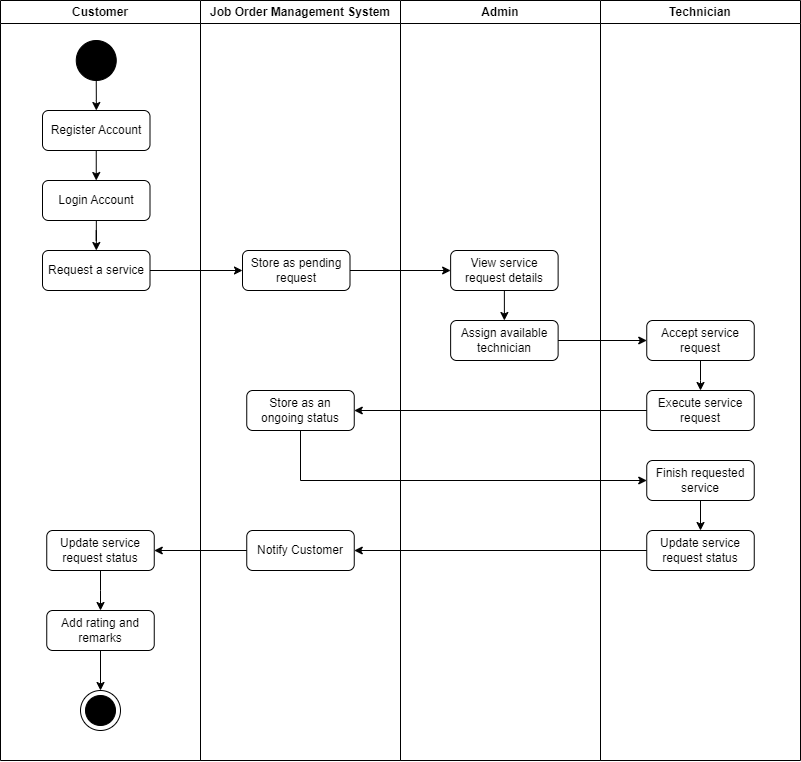

The diagram above was exported from draw.io. Its source (the exported page's mxGraphModel, read from the mxfile embedded in the PNG):
<mxGraphModel dx="1660" dy="955" grid="1" gridSize="10" guides="1" tooltips="1" connect="1" arrows="1" fold="1" page="1" pageScale="1" pageWidth="850" pageHeight="1100" math="0" shadow="0">
  <root>
    <mxCell id="0" />
    <mxCell id="1" parent="0" />
    <mxCell id="ji0hkzPkl_rjJQUL4DM0-1" value="Customer" style="swimlane;whiteSpace=wrap;html=1;" parent="1" vertex="1">
      <mxGeometry x="25" y="20" width="200" height="760" as="geometry" />
    </mxCell>
    <mxCell id="kau0x65i_jcCShB7w0TT-14" value="" style="edgeStyle=orthogonalEdgeStyle;rounded=0;orthogonalLoop=1;jettySize=auto;html=1;" parent="ji0hkzPkl_rjJQUL4DM0-1" source="ji0hkzPkl_rjJQUL4DM0-7" target="kau0x65i_jcCShB7w0TT-12" edge="1">
      <mxGeometry relative="1" as="geometry" />
    </mxCell>
    <mxCell id="ji0hkzPkl_rjJQUL4DM0-7" value="" style="ellipse;whiteSpace=wrap;html=1;aspect=fixed;fillColor=#000000;" parent="ji0hkzPkl_rjJQUL4DM0-1" vertex="1">
      <mxGeometry x="75.75" y="40" width="40" height="40" as="geometry" />
    </mxCell>
    <mxCell id="tetSOT-RzDGngeNiO9L--14" value="" style="edgeStyle=orthogonalEdgeStyle;rounded=0;orthogonalLoop=1;jettySize=auto;html=1;" parent="ji0hkzPkl_rjJQUL4DM0-1" source="J27A9HdwbX60lS-kgAqF-1" target="tetSOT-RzDGngeNiO9L--12" edge="1">
      <mxGeometry relative="1" as="geometry" />
    </mxCell>
    <mxCell id="J27A9HdwbX60lS-kgAqF-1" value="Login Account" style="rounded=1;whiteSpace=wrap;html=1;" parent="ji0hkzPkl_rjJQUL4DM0-1" vertex="1">
      <mxGeometry x="42" y="180" width="107.5" height="40" as="geometry" />
    </mxCell>
    <mxCell id="tetSOT-RzDGngeNiO9L--12" value="Request a service" style="rounded=1;whiteSpace=wrap;html=1;" parent="ji0hkzPkl_rjJQUL4DM0-1" vertex="1">
      <mxGeometry x="42" y="250" width="107.5" height="40" as="geometry" />
    </mxCell>
    <mxCell id="tetSOT-RzDGngeNiO9L--31" value="" style="ellipse;whiteSpace=wrap;html=1;aspect=fixed;fillColor=none;" parent="ji0hkzPkl_rjJQUL4DM0-1" vertex="1">
      <mxGeometry x="79.99999999999999" y="690" width="40" height="40" as="geometry" />
    </mxCell>
    <mxCell id="tetSOT-RzDGngeNiO9L--32" value="" style="ellipse;whiteSpace=wrap;html=1;aspect=fixed;fillColor=#000000;" parent="ji0hkzPkl_rjJQUL4DM0-1" vertex="1">
      <mxGeometry x="84.99999999999999" y="695" width="30" height="30" as="geometry" />
    </mxCell>
    <mxCell id="kau0x65i_jcCShB7w0TT-6" value="" style="edgeStyle=orthogonalEdgeStyle;rounded=0;orthogonalLoop=1;jettySize=auto;html=1;entryX=0.5;entryY=0;entryDx=0;entryDy=0;" parent="ji0hkzPkl_rjJQUL4DM0-1" source="kau0x65i_jcCShB7w0TT-4" target="kau0x65i_jcCShB7w0TT-7" edge="1">
      <mxGeometry relative="1" as="geometry" />
    </mxCell>
    <mxCell id="kau0x65i_jcCShB7w0TT-4" value="Update service request status" style="rounded=1;whiteSpace=wrap;html=1;" parent="ji0hkzPkl_rjJQUL4DM0-1" vertex="1">
      <mxGeometry x="46.24999999999999" y="530" width="107.5" height="40" as="geometry" />
    </mxCell>
    <mxCell id="kau0x65i_jcCShB7w0TT-8" style="edgeStyle=orthogonalEdgeStyle;rounded=0;orthogonalLoop=1;jettySize=auto;html=1;exitX=0.5;exitY=1;exitDx=0;exitDy=0;entryX=0.5;entryY=0;entryDx=0;entryDy=0;" parent="ji0hkzPkl_rjJQUL4DM0-1" source="kau0x65i_jcCShB7w0TT-7" target="tetSOT-RzDGngeNiO9L--31" edge="1">
      <mxGeometry relative="1" as="geometry" />
    </mxCell>
    <mxCell id="kau0x65i_jcCShB7w0TT-7" value="Add rating and remarks" style="rounded=1;whiteSpace=wrap;html=1;" parent="ji0hkzPkl_rjJQUL4DM0-1" vertex="1">
      <mxGeometry x="46.24999999999999" y="610" width="107.5" height="40" as="geometry" />
    </mxCell>
    <mxCell id="kau0x65i_jcCShB7w0TT-13" style="edgeStyle=orthogonalEdgeStyle;rounded=0;orthogonalLoop=1;jettySize=auto;html=1;exitX=0.5;exitY=1;exitDx=0;exitDy=0;entryX=0.5;entryY=0;entryDx=0;entryDy=0;" parent="ji0hkzPkl_rjJQUL4DM0-1" source="kau0x65i_jcCShB7w0TT-12" target="J27A9HdwbX60lS-kgAqF-1" edge="1">
      <mxGeometry relative="1" as="geometry" />
    </mxCell>
    <mxCell id="kau0x65i_jcCShB7w0TT-12" value="Register Account" style="rounded=1;whiteSpace=wrap;html=1;" parent="ji0hkzPkl_rjJQUL4DM0-1" vertex="1">
      <mxGeometry x="42" y="110" width="107.5" height="40" as="geometry" />
    </mxCell>
    <mxCell id="ji0hkzPkl_rjJQUL4DM0-2" value="Job Order Management System" style="swimlane;whiteSpace=wrap;html=1;startSize=23;" parent="1" vertex="1">
      <mxGeometry x="225" y="20" width="200" height="760" as="geometry" />
    </mxCell>
    <mxCell id="mhwAdGym8sPlWw9d1jkG-19" value="Store as pending request" style="rounded=1;whiteSpace=wrap;html=1;" parent="ji0hkzPkl_rjJQUL4DM0-2" vertex="1">
      <mxGeometry x="41.99999999999999" y="250" width="107.5" height="40" as="geometry" />
    </mxCell>
    <mxCell id="kau0x65i_jcCShB7w0TT-1" value="Store as an ongoing status" style="rounded=1;whiteSpace=wrap;html=1;" parent="ji0hkzPkl_rjJQUL4DM0-2" vertex="1">
      <mxGeometry x="46.25000000000001" y="390" width="107.5" height="40" as="geometry" />
    </mxCell>
    <mxCell id="kau0x65i_jcCShB7w0TT-9" value="Notify Customer" style="rounded=1;whiteSpace=wrap;html=1;" parent="ji0hkzPkl_rjJQUL4DM0-2" vertex="1">
      <mxGeometry x="46.25" y="530" width="107.5" height="40" as="geometry" />
    </mxCell>
    <mxCell id="ji0hkzPkl_rjJQUL4DM0-3" value="Admin" style="swimlane;whiteSpace=wrap;html=1;startSize=23;" parent="1" vertex="1">
      <mxGeometry x="425" y="20" width="200" height="760" as="geometry" />
    </mxCell>
    <mxCell id="d-ildi5N1VTbTRPyYRtp-4" style="edgeStyle=orthogonalEdgeStyle;rounded=0;orthogonalLoop=1;jettySize=auto;html=1;exitX=0.5;exitY=1;exitDx=0;exitDy=0;entryX=0.5;entryY=0;entryDx=0;entryDy=0;" edge="1" parent="ji0hkzPkl_rjJQUL4DM0-3" source="tetSOT-RzDGngeNiO9L--1" target="tetSOT-RzDGngeNiO9L--15">
      <mxGeometry relative="1" as="geometry" />
    </mxCell>
    <mxCell id="tetSOT-RzDGngeNiO9L--1" value="View service request details" style="rounded=1;whiteSpace=wrap;html=1;" parent="ji0hkzPkl_rjJQUL4DM0-3" vertex="1">
      <mxGeometry x="50.13" y="250" width="107.5" height="40" as="geometry" />
    </mxCell>
    <mxCell id="tetSOT-RzDGngeNiO9L--15" value="Assign available technician" style="rounded=1;whiteSpace=wrap;html=1;" parent="ji0hkzPkl_rjJQUL4DM0-3" vertex="1">
      <mxGeometry x="50.13" y="320" width="107.5" height="40" as="geometry" />
    </mxCell>
    <mxCell id="tetSOT-RzDGngeNiO9L--4" value="" style="edgeStyle=orthogonalEdgeStyle;rounded=0;orthogonalLoop=1;jettySize=auto;html=1;exitX=1;exitY=0.5;exitDx=0;exitDy=0;" parent="1" source="mhwAdGym8sPlWw9d1jkG-19" target="tetSOT-RzDGngeNiO9L--1" edge="1">
      <mxGeometry relative="1" as="geometry">
        <mxPoint x="380.64" y="373.9999999999999" as="sourcePoint" />
      </mxGeometry>
    </mxCell>
    <mxCell id="tetSOT-RzDGngeNiO9L--13" value="" style="edgeStyle=orthogonalEdgeStyle;rounded=0;orthogonalLoop=1;jettySize=auto;html=1;entryX=0;entryY=0.5;entryDx=0;entryDy=0;" parent="1" source="tetSOT-RzDGngeNiO9L--12" target="mhwAdGym8sPlWw9d1jkG-19" edge="1">
      <mxGeometry relative="1" as="geometry">
        <mxPoint x="268.88" y="374" as="targetPoint" />
      </mxGeometry>
    </mxCell>
    <mxCell id="tetSOT-RzDGngeNiO9L--17" value="Technician" style="swimlane;whiteSpace=wrap;html=1;startSize=23;" parent="1" vertex="1">
      <mxGeometry x="625" y="20" width="200" height="760" as="geometry" />
    </mxCell>
    <mxCell id="d-ildi5N1VTbTRPyYRtp-5" style="edgeStyle=orthogonalEdgeStyle;rounded=0;orthogonalLoop=1;jettySize=auto;html=1;exitX=0.5;exitY=1;exitDx=0;exitDy=0;" edge="1" parent="tetSOT-RzDGngeNiO9L--17" source="tetSOT-RzDGngeNiO9L--22" target="tetSOT-RzDGngeNiO9L--24">
      <mxGeometry relative="1" as="geometry" />
    </mxCell>
    <mxCell id="tetSOT-RzDGngeNiO9L--22" value="Accept service request" style="rounded=1;whiteSpace=wrap;html=1;" parent="tetSOT-RzDGngeNiO9L--17" vertex="1">
      <mxGeometry x="46.25" y="320" width="107.5" height="40" as="geometry" />
    </mxCell>
    <mxCell id="tetSOT-RzDGngeNiO9L--24" value="Execute service request" style="rounded=1;whiteSpace=wrap;html=1;" parent="tetSOT-RzDGngeNiO9L--17" vertex="1">
      <mxGeometry x="46.25" y="390" width="107.5" height="40" as="geometry" />
    </mxCell>
    <mxCell id="d-ildi5N1VTbTRPyYRtp-3" style="edgeStyle=orthogonalEdgeStyle;rounded=0;orthogonalLoop=1;jettySize=auto;html=1;exitX=0.5;exitY=1;exitDx=0;exitDy=0;entryX=0.5;entryY=0;entryDx=0;entryDy=0;" edge="1" parent="tetSOT-RzDGngeNiO9L--17" source="OqnXBtF2JeoleLRjPTfa-3" target="d-ildi5N1VTbTRPyYRtp-1">
      <mxGeometry relative="1" as="geometry" />
    </mxCell>
    <mxCell id="OqnXBtF2JeoleLRjPTfa-3" value="Finish requested service" style="rounded=1;whiteSpace=wrap;html=1;" parent="tetSOT-RzDGngeNiO9L--17" vertex="1">
      <mxGeometry x="46.25" y="460" width="107.5" height="40" as="geometry" />
    </mxCell>
    <mxCell id="d-ildi5N1VTbTRPyYRtp-1" value="Update service request status" style="rounded=1;whiteSpace=wrap;html=1;" vertex="1" parent="tetSOT-RzDGngeNiO9L--17">
      <mxGeometry x="46.25" y="530" width="107.5" height="40" as="geometry" />
    </mxCell>
    <mxCell id="OqnXBtF2JeoleLRjPTfa-2" style="edgeStyle=orthogonalEdgeStyle;rounded=0;orthogonalLoop=1;jettySize=auto;html=1;exitX=1;exitY=0.5;exitDx=0;exitDy=0;entryX=0;entryY=0.5;entryDx=0;entryDy=0;" parent="1" source="tetSOT-RzDGngeNiO9L--15" target="tetSOT-RzDGngeNiO9L--22" edge="1">
      <mxGeometry relative="1" as="geometry">
        <mxPoint x="385.7599999999999" y="442" as="targetPoint" />
      </mxGeometry>
    </mxCell>
    <mxCell id="kau0x65i_jcCShB7w0TT-2" style="edgeStyle=orthogonalEdgeStyle;rounded=0;orthogonalLoop=1;jettySize=auto;html=1;exitX=0;exitY=0.5;exitDx=0;exitDy=0;entryX=1;entryY=0.5;entryDx=0;entryDy=0;" parent="1" source="tetSOT-RzDGngeNiO9L--24" target="kau0x65i_jcCShB7w0TT-1" edge="1">
      <mxGeometry relative="1" as="geometry" />
    </mxCell>
    <mxCell id="kau0x65i_jcCShB7w0TT-3" style="edgeStyle=orthogonalEdgeStyle;rounded=0;orthogonalLoop=1;jettySize=auto;html=1;exitX=0.5;exitY=1;exitDx=0;exitDy=0;entryX=0;entryY=0.5;entryDx=0;entryDy=0;" parent="1" source="kau0x65i_jcCShB7w0TT-1" target="OqnXBtF2JeoleLRjPTfa-3" edge="1">
      <mxGeometry relative="1" as="geometry" />
    </mxCell>
    <mxCell id="kau0x65i_jcCShB7w0TT-10" style="edgeStyle=orthogonalEdgeStyle;rounded=0;orthogonalLoop=1;jettySize=auto;html=1;exitX=0;exitY=0.5;exitDx=0;exitDy=0;entryX=1;entryY=0.5;entryDx=0;entryDy=0;" parent="1" source="kau0x65i_jcCShB7w0TT-9" target="kau0x65i_jcCShB7w0TT-4" edge="1">
      <mxGeometry relative="1" as="geometry" />
    </mxCell>
    <mxCell id="d-ildi5N1VTbTRPyYRtp-2" style="edgeStyle=orthogonalEdgeStyle;rounded=0;orthogonalLoop=1;jettySize=auto;html=1;exitX=0;exitY=0.5;exitDx=0;exitDy=0;entryX=1;entryY=0.5;entryDx=0;entryDy=0;" edge="1" parent="1" source="d-ildi5N1VTbTRPyYRtp-1" target="kau0x65i_jcCShB7w0TT-9">
      <mxGeometry relative="1" as="geometry" />
    </mxCell>
  </root>
</mxGraphModel>